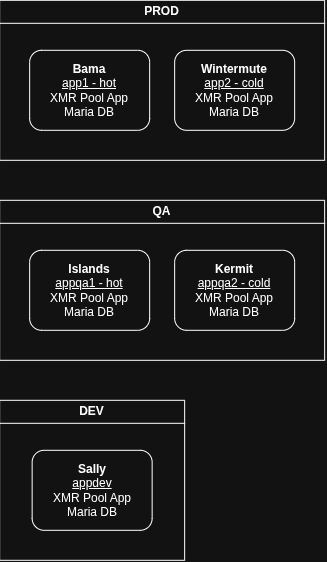

The diagram above was exported from draw.io. Its source (the exported page's mxGraphModel, read from the mxfile embedded in the PNG):
<mxGraphModel dx="1573" dy="1259" grid="1" gridSize="10" guides="1" tooltips="1" connect="1" arrows="1" fold="1" page="1" pageScale="1" pageWidth="850" pageHeight="1100" math="0" shadow="0">
  <root>
    <mxCell id="0" />
    <mxCell id="1" parent="0" />
    <mxCell id="e13nhICaI57JcqXdAZkK-7" parent="1" style="swimlane;whiteSpace=wrap;html=1;" value="PROD" vertex="1">
      <mxGeometry height="160" width="325" x="40" y="40" as="geometry" />
    </mxCell>
    <mxCell id="e13nhICaI57JcqXdAZkK-2" parent="e13nhICaI57JcqXdAZkK-7" style="rounded=1;whiteSpace=wrap;html=1;" value="&lt;div&gt;&lt;div&gt;&lt;b&gt;Wintermute&lt;/b&gt;&lt;/div&gt;&lt;/div&gt;&lt;u&gt;app2 - cold&lt;/u&gt;&lt;div&gt;&lt;span style=&quot;background-color: transparent; color: light-dark(rgb(0, 0, 0), rgb(255, 255, 255));&quot;&gt;XMR Pool App&lt;/span&gt;&lt;/div&gt;&lt;div&gt;Maria DB&lt;/div&gt;" vertex="1">
      <mxGeometry height="80" width="120" x="175" y="50" as="geometry" />
    </mxCell>
    <mxCell id="e13nhICaI57JcqXdAZkK-12" parent="e13nhICaI57JcqXdAZkK-7" style="rounded=1;whiteSpace=wrap;html=1;" value="&lt;b style=&quot;caret-color: rgba(0, 0, 0, 0);&quot;&gt;Bama&lt;/b&gt;&lt;div style=&quot;caret-color: rgba(0, 0, 0, 0);&quot;&gt;&lt;u&gt;app1 - hot&lt;/u&gt;&lt;div&gt;XMR Pool App&lt;/div&gt;&lt;div&gt;Maria DB&lt;/div&gt;&lt;/div&gt;" vertex="1">
      <mxGeometry height="80" width="120" x="30" y="50" as="geometry" />
    </mxCell>
    <mxCell id="e13nhICaI57JcqXdAZkK-8" parent="1" style="swimlane;whiteSpace=wrap;html=1;" value="DEV" vertex="1">
      <mxGeometry height="160" width="185" x="40" y="440" as="geometry" />
    </mxCell>
    <mxCell id="e13nhICaI57JcqXdAZkK-5" parent="e13nhICaI57JcqXdAZkK-8" style="rounded=1;whiteSpace=wrap;html=1;" value="&lt;div&gt;&lt;b&gt;Sally&lt;/b&gt;&lt;/div&gt;&lt;u&gt;appdev&lt;/u&gt;&lt;div&gt;&lt;span style=&quot;background-color: transparent; color: light-dark(rgb(0, 0, 0), rgb(255, 255, 255));&quot;&gt;XMR Pool App&lt;/span&gt;&lt;/div&gt;&lt;div&gt;Maria DB&lt;/div&gt;" vertex="1">
      <mxGeometry height="80" width="120" x="32.5" y="50" as="geometry" />
    </mxCell>
    <mxCell id="e13nhICaI57JcqXdAZkK-11" parent="1" style="swimlane;whiteSpace=wrap;html=1;" value="QA" vertex="1">
      <mxGeometry height="160" width="325" x="40" y="240" as="geometry" />
    </mxCell>
    <mxCell id="e13nhICaI57JcqXdAZkK-3" parent="e13nhICaI57JcqXdAZkK-11" style="rounded=1;whiteSpace=wrap;html=1;" value="&lt;div&gt;&lt;b&gt;Islands&lt;/b&gt;&lt;/div&gt;&lt;u&gt;appqa1 - hot&lt;/u&gt;&lt;div&gt;&lt;span style=&quot;background-color: transparent; color: light-dark(rgb(0, 0, 0), rgb(255, 255, 255));&quot;&gt;XMR Pool App&lt;/span&gt;&lt;/div&gt;&lt;div&gt;Maria DB&lt;/div&gt;" vertex="1">
      <mxGeometry height="80" width="120" x="30" y="50" as="geometry" />
    </mxCell>
    <mxCell id="e13nhICaI57JcqXdAZkK-4" parent="e13nhICaI57JcqXdAZkK-11" style="rounded=1;whiteSpace=wrap;html=1;" value="&lt;div&gt;&lt;b&gt;Kermit&lt;/b&gt;&lt;/div&gt;&lt;u&gt;appqa2 - cold&lt;/u&gt;&lt;div&gt;&lt;span style=&quot;background-color: transparent; color: light-dark(rgb(0, 0, 0), rgb(255, 255, 255));&quot;&gt;XMR Pool App&lt;/span&gt;&lt;/div&gt;&lt;div&gt;Maria DB&lt;/div&gt;" vertex="1">
      <mxGeometry height="80" width="120" x="175" y="50" as="geometry" />
    </mxCell>
  </root>
</mxGraphModel>